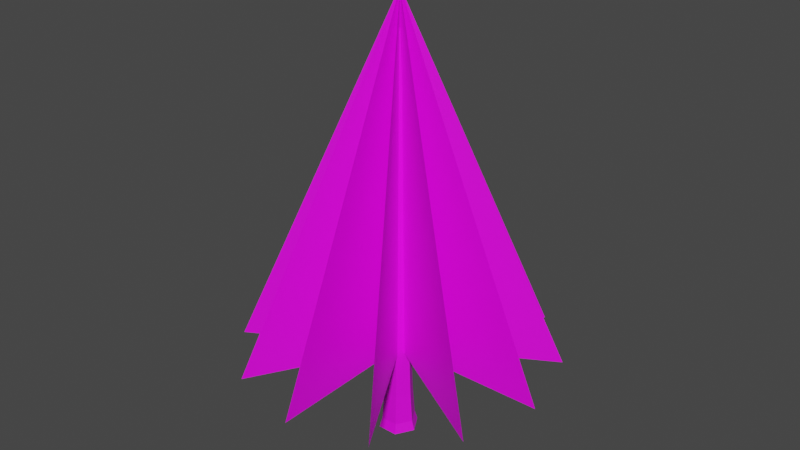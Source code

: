 # Source: Tree.blend  (saved by Blender 3.6.11; exported with 4.5.12 LTS)
import bpy
from mathutils import Matrix  # noqa: F401  (used for matrix-valued properties, if any)

bpy.ops.wm.read_factory_settings(use_empty=True)
scene = bpy.context.scene
scene.name = 'Scene'

# ---- collections
col_collection = bpy.data.collections.new('Collection'); scene.collection.children.link(col_collection)

# ---- images (referenced by path relative to the original .blend; pixels are not part of the script)
import os
ASSET_DIR = os.environ.get("B2B_ASSET_DIR", "")  # directory of the original .blend (textures are referenced by path, not embedded)
HERE = os.path.dirname(os.path.abspath(__file__))  # packed textures are extracted next to this script under _unpacked/

def load_image(name, relpath, width, height, colorspace="sRGB"):
    """Load a texture the original file referenced (path relative to the .blend, or extracted next to this script)."""
    p = next((c for c in (os.path.join(HERE, relpath), os.path.join(ASSET_DIR, relpath)) if relpath and os.path.exists(c)), "")
    if p:
        img = bpy.data.images.load(p, check_existing=True)
        img.name = name
    else:  # same state as the original file: an image datablock whose file is absent (Cycles renders it pink)
        img = bpy.data.images.new(name, width, height)
        img.source = "FILE"
        img.filepath = "//" + (relpath or name)
    img.colorspace_settings.name = colorspace
    return img
img_tree3_png = load_image('tree3.png', 'tree3.png', 1024, 1024, 'sRGB')
img_bark_png = load_image('Bark.png', 'Bark.png', 1024, 1024, 'sRGB')
img_bark_png_001 = load_image('Bark.png.001', 'Bark.png', 1024, 1024, 'sRGB')

# ---- materials (node trees are filled in below, after node groups)
mat_pine = bpy.data.materials.new('Pine')
mat_pine.use_transparent_shadow = False
mat_material_039 = bpy.data.materials.new('Material.039')
mat_material_039.use_transparent_shadow = False

# ---- material node trees
mat_pine.use_nodes = True; mat_pine.node_tree.nodes.clear()
_N = mat_pine.node_tree.nodes; _L = mat_pine.node_tree.links
n0 = _N.new('ShaderNodeBsdfPrincipled'); n0.name = 'Principled BSDF'; n0.location = (126, 239)
n0.distribution = 'GGX'
n0.subsurface_method = 'RANDOM_WALK_SKIN'
n0.inputs[3].default_value = 1.45
n0.inputs[27].default_value = (0.0, 0.0, 0.0, 1.0)
n0.inputs[28].default_value = 1.0
n1 = _N.new('ShaderNodeOutputMaterial'); n1.name = 'Material Output'; n1.location = (416, 239)
n2 = _N.new('ShaderNodeTexImage'); n2.name = 'Image Texture'; n2.location = (-445, 187)
n2.image = img_tree3_png
n2.interpolation = 'Closest'
_L.new(n0.outputs[0], n1.inputs[0])
_L.new(n2.outputs[0], n0.inputs[0])
_L.new(n2.outputs[1], n0.inputs[4])
n1.is_active_output = True
mat_material_039.use_nodes = True; mat_material_039.node_tree.nodes.clear()
_N = mat_material_039.node_tree.nodes; _L = mat_material_039.node_tree.links
n0 = _N.new('ShaderNodeBsdfPrincipled'); n0.name = 'Principled BSDF'; n0.location = (10, 300)
n0.distribution = 'GGX'
n0.subsurface_method = 'RANDOM_WALK_SKIN'
n0.inputs[3].default_value = 1.45
n0.inputs[27].default_value = (0.0, 0.0, 0.0, 1.0)
n0.inputs[28].default_value = 1.0
n1 = _N.new('ShaderNodeOutputMaterial'); n1.name = 'Material Output'; n1.location = (300, 300)
n2 = _N.new('ShaderNodeTexImage'); n2.name = 'Image Texture.001'; n2.location = (-910, 86)
n2.image = img_bark_png
n2.interpolation = 'Closest'
n3 = _N.new('ShaderNodeTexImage'); n3.name = 'Image Texture'; n3.location = (-423, 264)
n3.image = img_bark_png_001
n3.interpolation = 'Closest'
_L.new(n0.outputs[0], n1.inputs[0])
_L.new(n3.outputs[0], n0.inputs[0])
n1.is_active_output = True

# ---- world
world_world = bpy.data.worlds.new('World'); scene.world = world_world
world_world.use_nodes = True; world_world.node_tree.nodes.clear()
_N = world_world.node_tree.nodes; _L = world_world.node_tree.links
n0 = _N.new('ShaderNodeOutputWorld'); n0.name = 'World Output'; n0.location = (300, 300)
n1 = _N.new('ShaderNodeBackground'); n1.name = 'Background'; n1.location = (10, 300)
n1.inputs[0].default_value = (0.05088, 0.05088, 0.05088, 1.0)
_L.new(n1.outputs[0], n0.inputs[0])
n0.is_active_output = True
world_world.color = (0.05088, 0.05088, 0.05088)
world_world.use_sun_shadow = False
world_world.sun_shadow_jitter_overblur = 0.0

# ---- meshes
me_plane_069 = bpy.data.meshes.new('Plane.069')
me_plane_069.from_pydata([(0.0, -1.0, 0.0), (2.639, -1.0, 0.0), (0.0, 1.0, 0.0), (-0.0355, -1.502, 0.7891), (-0.0355, -1.446, 0.675), (-0.3295, -1.502, 0.3945), (-0.287, -1.446, 0.3375), (-0.3295, -1.502, -0.3945), (-0.287, -1.446, -0.3375), (-0.0355, -1.502, -0.7891), (-0.0355, -1.446, -0.675), (0.2585, -1.502, -0.3945), (0.216, -1.446, -0.3375), (0.2585, -1.502, 0.3945), (0.216, -1.446, 0.3375), (-0.2547, -1.275, 0.2941), (-0.0355, -1.275, 0.5883), (-0.2547, -1.275, -0.2941), (-0.0355, -1.275, -0.5883), (0.1837, -1.275, -0.2941), (0.1837, -1.275, 0.2941), (-0.06728, 0.7963, 0.04265), (-0.0355, 0.7963, 0.08529), (-0.06728, 0.7963, -0.04264), (-0.0355, 0.7963, -0.08528), (-0.003723, 0.7963, -0.04264), (-0.003723, 0.7963, 0.04265), (1.971e-14, -1.0, 6.068e-07), (-2.639, -1.0, 1.533e-06), (-1.971e-14, 1.0, -6.068e-07), (6.527e-08, -1.0, 5.661e-07), (-2.285, -1.0, 3.067), (-6.527e-08, 1.0, -5.661e-07), (1.131e-07, -1.0, 4.551e-07), (-1.319, -1.0, 5.311), (-1.131e-07, 1.0, -4.551e-07), (1.305e-07, -1.0, 3.034e-07), (6.444e-07, -1.0, 6.133), (-1.305e-07, 1.0, -3.034e-07), (1.131e-07, -1.0, 1.517e-07), (1.319, -1.0, 5.311), (-1.131e-07, 1.0, -1.517e-07), (6.527e-08, -1.0, 4.065e-08), (2.285, -1.0, 3.067), (-6.527e-08, 1.0, -4.065e-08), (-6.527e-08, -1.0, 4.065e-08), (2.285, -1.0, -3.067), (6.527e-08, 1.0, -4.065e-08), (-1.131e-07, -1.0, 1.517e-07), (1.319, -1.0, -5.311), (1.131e-07, 1.0, -1.517e-07), (-1.305e-07, -1.0, 3.034e-07), (-5.605e-07, -1.0, -6.133), (1.305e-07, 1.0, -3.034e-07), (-1.131e-07, -1.0, 4.551e-07), (-1.319, -1.0, -5.311), (1.131e-07, 1.0, -4.551e-07), (-6.527e-08, -1.0, 5.661e-07), (-2.285, -1.0, -3.067), (6.527e-08, 1.0, -5.661e-07)], [], [(0, 1, 2), (3, 4, 6, 5), (5, 6, 8, 7), (7, 8, 10, 9), (9, 10, 12, 11), (8, 6, 15, 17), (11, 12, 14, 13), (13, 14, 4, 3), (3, 5, 7, 9, 11, 13), (15, 16, 22, 21), (14, 12, 19, 20), (6, 4, 16, 15), (10, 8, 17, 18), (4, 14, 20, 16), (12, 10, 18, 19), (21, 22, 26, 25, 24, 23), (16, 20, 26, 22), (19, 18, 24, 25), (17, 15, 21, 23), (20, 19, 25, 26), (18, 17, 23, 24), (27, 28, 29), (30, 31, 32), (33, 34, 35), (36, 37, 38), (39, 40, 41), (42, 43, 44), (45, 46, 47), (48, 49, 50), (51, 52, 53), (54, 55, 56), (57, 58, 59)])
me_plane_069.polygons.foreach_set('material_index', [0, 1, 1, 1, 1, 1, 1, 1, 1, 1, 1, 1, 1, 1, 1, 1, 1, 1, 1, 1, 1, 0, 0, 0, 0, 0, 0, 0, 0, 0, 0, 0])
_uv = me_plane_069.uv_layers.new(name='UVMap')
_uv.uv.foreach_set('vector', [0.0, 0.0, 1.0, 0.0, 0.0, 1.0, 0.5, 0.342, 0.5, 0.3583, 0.5366, 0.3583, 0.5428, 0.342, 0.5247, 0.342, 0.5212, 0.3583, 0.4788, 0.3583, 0.4753, 0.342, 0.5428, 0.342, 0.5366, 0.3583, 0.5, 0.3583, 0.5, 0.342, 0.5, 0.342, 0.5, 0.3583, 0.4634, 0.3583, 0.4572, 0.342, 0.4788, 0.3583, 0.5212, 0.3583, 0.5184, 0.4079, 0.4816, 0.4079, 0.4753, 0.342, 0.4788, 0.3583, 0.5212, 0.3583, 0.5247, 0.342, 0.4572, 0.342, 0.4634, 0.3583, 0.5, 0.3583, 0.5, 0.342, 0.5, 0.533, 0.5428, 0.5165, 0.5428, 0.4835, 0.5, 0.467, 0.4572, 0.4835, 0.4572, 0.5165, 0.5319, 0.4079, 0.5, 0.4079, 0.5, 1.009, 0.5046, 1.009, 0.5212, 0.3583, 0.4788, 0.3583, 0.4816, 0.4079, 0.5184, 0.4079, 0.5366, 0.3583, 0.5, 0.3583, 0.5, 0.4079, 0.5319, 0.4079, 0.5, 0.3583, 0.5366, 0.3583, 0.5319, 0.4079, 0.5, 0.4079, 0.5, 0.3583, 0.4634, 0.3583, 0.4681, 0.4079, 0.5, 0.4079, 0.4634, 0.3583, 0.5, 0.3583, 0.5, 0.4079, 0.4681, 0.4079, 0.5046, 0.5018, 0.5, 0.5036, 0.4954, 0.5018, 0.4954, 0.4982, 0.5, 0.4964, 0.5046, 0.4982, 0.5, 0.4079, 0.4681, 0.4079, 0.4954, 1.009, 0.5, 1.009, 0.4681, 0.4079, 0.5, 0.4079, 0.5, 1.009, 0.4954, 1.009, 0.4816, 0.4079, 0.5184, 0.4079, 0.5027, 1.009, 0.4973, 1.009, 0.5184, 0.4079, 0.4816, 0.4079, 0.4973, 1.009, 0.5027, 1.009, 0.5, 0.4079, 0.5319, 0.4079, 0.5046, 1.009, 0.5, 1.009, 0.0, 0.0, 1.0, 0.0, 0.0, 1.0, 0.0, 0.0, 1.0, 0.0, 0.0, 1.0, 0.0, 0.0, 1.0, 0.0, 0.0, 1.0, 0.0, 0.0, 1.0, 0.0, 0.0, 1.0, 0.0, 0.0, 1.0, 0.0, 0.0, 1.0, 0.0, 0.0, 1.0, 0.0, 0.0, 1.0, 0.0, 0.0, 1.0, 0.0, 0.0, 1.0, 0.0, 0.0, 1.0, 0.0, 0.0, 1.0, 0.0, 0.0, 1.0, 0.0, 0.0, 1.0, 0.0, 0.0, 1.0, 0.0, 0.0, 1.0, 0.0, 0.0, 1.0, 0.0, 0.0, 1.0])
me_plane_069.materials.append(mat_pine)
me_plane_069.materials.append(mat_material_039)
me_plane_069.update()

# ---- objects
ob_tree = bpy.data.objects.new('Tree', me_plane_069)

# ---- transforms, parenting, visibility, modifiers, constraints
ob_tree.location = (0.5227, -0.2797, 13.1)
ob_tree.rotation_euler = (1.571, -0.0, 1.571)
ob_tree.scale = (2.945, 8.796, 1.267)

# ---- collection membership
col_collection.objects.link(ob_tree)

# ---- scene / render settings (as saved in the file)
scene.frame_start = 1; scene.frame_end = 250; scene.frame_set(1)
scene.render.engine = 'BLENDER_EEVEE_NEXT'
scene.cycles.sampling_pattern = 'TABULATED_SOBOL'
scene.view_settings.view_transform = 'Filmic'
bpy.context.view_layer.update()

# ---- added for rendering (the .blend has no active camera and no usable light): camera, sun
cam_auto = bpy.data.cameras.new('AutoCamera')
cam_auto.lens = 50.0
cam_auto.sensor_width = 36.0
cam_auto.clip_end = 1000.0
ob_auto_camera = bpy.data.objects.new('AutoCamera', cam_auto)
scene.collection.objects.link(ob_auto_camera)
ob_auto_camera.location = (29.3059, -34.8196, 33.9202)
ob_auto_camera.rotation_euler = (1.09748, -7.21219e-08, 0.694738)
scene.camera = ob_auto_camera
light_auto_sun = bpy.data.lights.new('AutoSun', 'SUN')
light_auto_sun.energy = 3.0
light_auto_sun.angle = 0.0523599
ob_auto_sun = bpy.data.objects.new('AutoSun', light_auto_sun)
scene.collection.objects.link(ob_auto_sun)
ob_auto_sun.rotation_euler = (0.872665, 0.174533, 0.523599)
bpy.context.view_layer.update()
